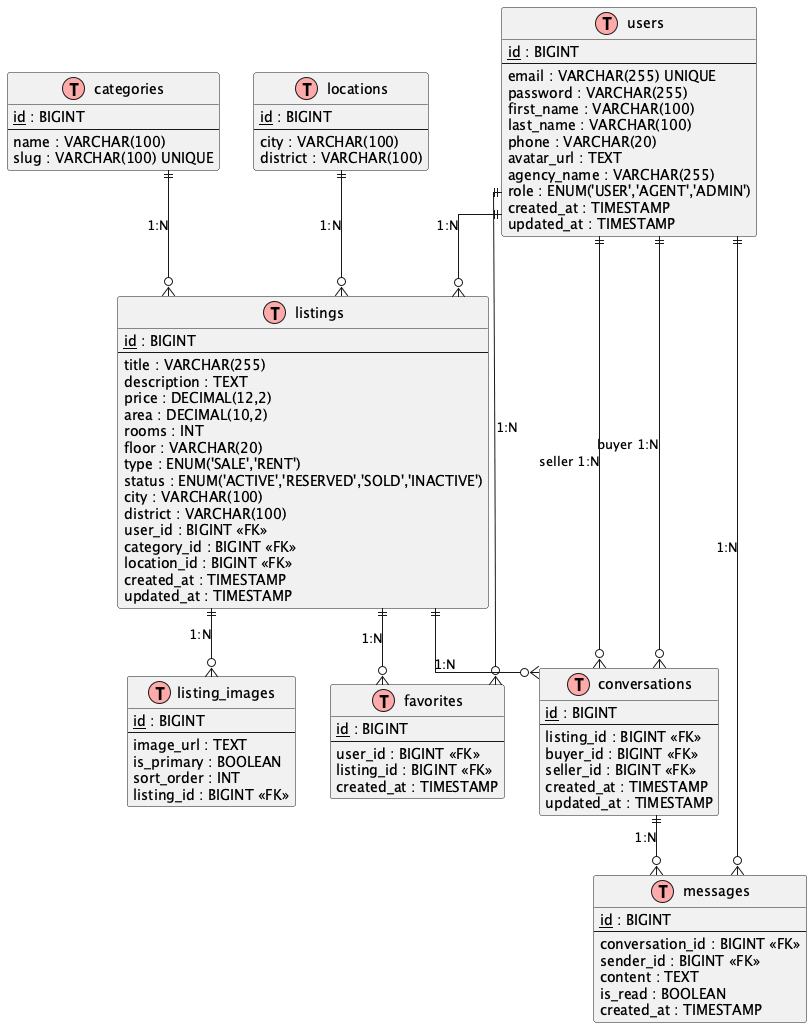

The diagram above was rendered by PlantUML. Its source (embedded in the PNG):
@startuml DreamHome_ERD_Java
!define table(x) entity x << (T,#FFAAAA) >>
!define pk(x) <u>x</u>
skinparam linetype ortho

table(users) {
    pk(id) : BIGINT
    --
    email : VARCHAR(255) UNIQUE
    password : VARCHAR(255)
    first_name : VARCHAR(100)
    last_name : VARCHAR(100)
    phone : VARCHAR(20)
    avatar_url : TEXT
    agency_name : VARCHAR(255)
    role : ENUM('USER','AGENT','ADMIN')
    created_at : TIMESTAMP
    updated_at : TIMESTAMP
}

table(categories) {
    pk(id) : BIGINT
    --
    name : VARCHAR(100)
    slug : VARCHAR(100) UNIQUE
}

table(locations) {
    pk(id) : BIGINT
    --
    city : VARCHAR(100)
    district : VARCHAR(100)
}

table(listings) {
    pk(id) : BIGINT
    --
    title : VARCHAR(255)
    description : TEXT
    price : DECIMAL(12,2)
    area : DECIMAL(10,2)
    rooms : INT
    floor : VARCHAR(20)
    type : ENUM('SALE','RENT')
    status : ENUM('ACTIVE','RESERVED','SOLD','INACTIVE')
    city : VARCHAR(100)
    district : VARCHAR(100)
    user_id : BIGINT <<FK>>
    category_id : BIGINT <<FK>>
    location_id : BIGINT <<FK>>
    created_at : TIMESTAMP
    updated_at : TIMESTAMP
}

table(listing_images) {
    pk(id) : BIGINT
    --
    image_url : TEXT
    is_primary : BOOLEAN
    sort_order : INT
    listing_id : BIGINT <<FK>>
}

table(favorites) {
    pk(id) : BIGINT
    --
    user_id : BIGINT <<FK>>
    listing_id : BIGINT <<FK>>
    created_at : TIMESTAMP
}

table(conversations) {
    pk(id) : BIGINT
    --
    listing_id : BIGINT <<FK>>
    buyer_id : BIGINT <<FK>>
    seller_id : BIGINT <<FK>>
    created_at : TIMESTAMP
    updated_at : TIMESTAMP
}

table(messages) {
    pk(id) : BIGINT
    --
    conversation_id : BIGINT <<FK>>
    sender_id : BIGINT <<FK>>
    content : TEXT
    is_read : BOOLEAN
    created_at : TIMESTAMP
}

users ||--o{ listings : "1:N"
users ||--o{ favorites : "1:N"
users ||--o{ conversations : "buyer 1:N"
users ||--o{ conversations : "seller 1:N"
users ||--o{ messages : "1:N"

categories ||--o{ listings : "1:N"
locations ||--o{ listings : "1:N"

listings ||--o{ listing_images : "1:N"
listings ||--o{ favorites : "1:N"
listings ||--o{ conversations : "1:N"

conversations ||--o{ messages : "1:N"

@enduml